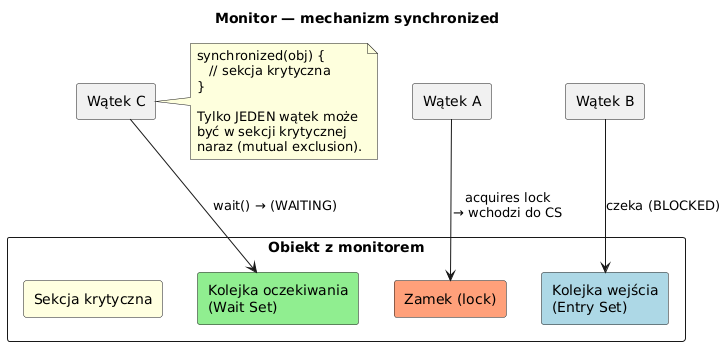

The diagram above was rendered by PlantUML. Its source (embedded in the PNG):
@startuml synchronized_monitor
skinparam shadowing false
skinparam defaultFontName "DejaVu Sans"
title Monitor — mechanizm synchronized

rectangle "Obiekt z monitorem" as OBJ {
  rectangle "Zamek (lock)" as LOCK #LightSalmon
  rectangle "Kolejka wejścia\n(Entry Set)" as ES #LightBlue
  rectangle "Kolejka oczekiwania\n(Wait Set)" as WS #LightGreen
  rectangle "Sekcja krytyczna" as CS #LightYellow
}

agent "Wątek A" as TA
agent "Wątek B" as TB
agent "Wątek C" as TC

TA --> LOCK : acquires lock\n→ wchodzi do CS
TB --> ES   : czeka (BLOCKED)
TC --> WS   : wait() → (WAITING)

note right
  synchronized(obj) {
     // sekcja krytyczna
  }

  Tylko JEDEN wątek może
  być w sekcji krytycznej
  naraz (mutual exclusion).
end note

@enduml